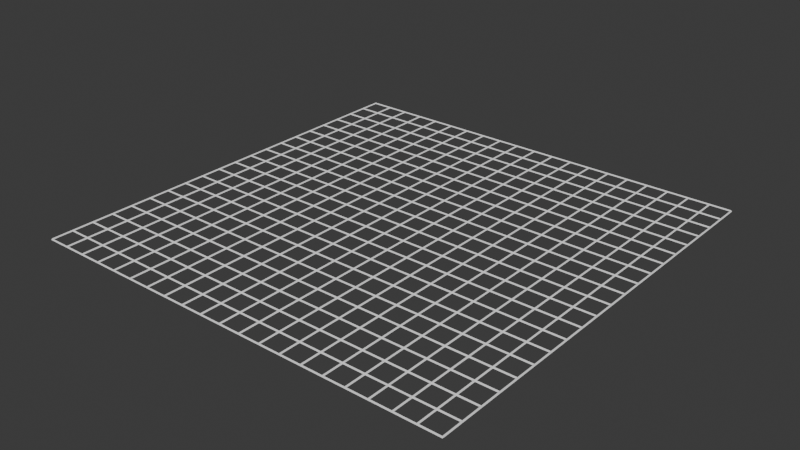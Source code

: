 # Source: grid-r0.blend  (saved by Blender 5.2.44; exported with 4.5.12 LTS)
import bpy
from mathutils import Matrix  # noqa: F401  (used for matrix-valued properties, if any)

bpy.ops.wm.read_factory_settings(use_empty=True)
scene = bpy.context.scene
scene.name = 'Scene'

# ---- collections
col_collection = bpy.data.collections.new('Collection'); scene.collection.children.link(col_collection)

# ---- world
world_world = bpy.data.worlds.new('World'); scene.world = world_world
world_world.use_nodes = True; world_world.node_tree.nodes.clear()
_N = world_world.node_tree.nodes; _L = world_world.node_tree.links
n0 = _N.new('ShaderNodeOutputWorld'); n0.name = 'World Output'; n0.location = (200, 100)
n1 = _N.new('ShaderNodeBackground'); n1.name = 'Background'; n1.location = (-200, 100)
n1.inputs[0].default_value = (0.05088, 0.05088, 0.05088, 1.0)
_L.new(n1.outputs[0], n0.inputs[0])
n0.is_active_output = True
world_world.color = (0.05088, 0.05088, 0.05088)
world_world.sun_shadow_jitter_overblur = 0.0

# ---- curves / text
cu_grid = bpy.data.curves.new('Grid', 'CURVE')
cu_grid.dimensions = '3D'
_sp = cu_grid.splines.new('POLY'); _sp.points.add(1)
_sp.points.foreach_set('co', [213.3, -213.3, 0.0, 0.0, 213.3, 213.3, 0.0, 0.0])
_sp.order_v = 0
_sp.resolution_v = 0
_sp.use_endpoint_u = True
_sp.use_smooth = False
_sp = cu_grid.splines.new('POLY'); _sp.points.add(1)
_sp.points.foreach_set('co', [192.0, -213.3, 0.0, 0.0, 192.0, 213.3, 0.0, 0.0])
_sp.order_v = 0
_sp.resolution_v = 0
_sp.use_endpoint_u = True
_sp.use_smooth = False
_sp = cu_grid.splines.new('POLY'); _sp.points.add(1)
_sp.points.foreach_set('co', [170.7, -213.3, 0.0, 0.0, 170.7, 213.3, 0.0, 0.0])
_sp.order_v = 0
_sp.resolution_v = 0
_sp.use_endpoint_u = True
_sp.use_smooth = False
_sp = cu_grid.splines.new('POLY'); _sp.points.add(1)
_sp.points.foreach_set('co', [149.3, -213.3, 0.0, 0.0, 149.3, 213.3, 0.0, 0.0])
_sp.order_v = 0
_sp.resolution_v = 0
_sp.use_endpoint_u = True
_sp.use_smooth = False
_sp = cu_grid.splines.new('POLY'); _sp.points.add(1)
_sp.points.foreach_set('co', [128.0, -213.3, 0.0, 0.0, 128.0, 213.3, 0.0, 0.0])
_sp.order_v = 0
_sp.resolution_v = 0
_sp.use_endpoint_u = True
_sp.use_smooth = False
_sp = cu_grid.splines.new('POLY'); _sp.points.add(1)
_sp.points.foreach_set('co', [106.7, -213.3, 0.0, 0.0, 106.7, 213.3, 0.0, 0.0])
_sp.order_v = 0
_sp.resolution_v = 0
_sp.use_endpoint_u = True
_sp.use_smooth = False
_sp = cu_grid.splines.new('POLY'); _sp.points.add(1)
_sp.points.foreach_set('co', [85.33, -213.3, 0.0, 0.0, 85.33, 213.3, 0.0, 0.0])
_sp.order_v = 0
_sp.resolution_v = 0
_sp.use_endpoint_u = True
_sp.use_smooth = False
_sp = cu_grid.splines.new('POLY'); _sp.points.add(1)
_sp.points.foreach_set('co', [64.0, -213.3, 0.0, 0.0, 64.0, 213.3, 0.0, 0.0])
_sp.order_v = 0
_sp.resolution_v = 0
_sp.use_endpoint_u = True
_sp.use_smooth = False
_sp = cu_grid.splines.new('POLY'); _sp.points.add(1)
_sp.points.foreach_set('co', [42.67, -213.3, 0.0, 0.0, 42.67, 213.3, 0.0, 0.0])
_sp.order_v = 0
_sp.resolution_v = 0
_sp.use_endpoint_u = True
_sp.use_smooth = False
_sp = cu_grid.splines.new('POLY'); _sp.points.add(1)
_sp.points.foreach_set('co', [21.33, -213.3, 0.0, 0.0, 21.33, 213.3, 0.0, 0.0])
_sp.order_v = 0
_sp.resolution_v = 0
_sp.use_endpoint_u = True
_sp.use_smooth = False
_sp = cu_grid.splines.new('POLY'); _sp.points.add(1)
_sp.points.foreach_set('co', [0.0, -213.3, 0.0, 0.0, 0.0, 213.3, 0.0, 0.0])
_sp.order_v = 0
_sp.resolution_v = 0
_sp.use_endpoint_u = True
_sp.use_smooth = False
_sp = cu_grid.splines.new('POLY'); _sp.points.add(1)
_sp.points.foreach_set('co', [-21.33, -213.3, 0.0, 0.0, -21.33, 213.3, 0.0, 0.0])
_sp.order_v = 0
_sp.resolution_v = 0
_sp.use_endpoint_u = True
_sp.use_smooth = False
_sp = cu_grid.splines.new('POLY'); _sp.points.add(1)
_sp.points.foreach_set('co', [-42.67, -213.3, 0.0, 0.0, -42.67, 213.3, 0.0, 0.0])
_sp.order_v = 0
_sp.resolution_v = 0
_sp.use_endpoint_u = True
_sp.use_smooth = False
_sp = cu_grid.splines.new('POLY'); _sp.points.add(1)
_sp.points.foreach_set('co', [-64.0, -213.3, 0.0, 0.0, -64.0, 213.3, 0.0, 0.0])
_sp.order_v = 0
_sp.resolution_v = 0
_sp.use_endpoint_u = True
_sp.use_smooth = False
_sp = cu_grid.splines.new('POLY'); _sp.points.add(1)
_sp.points.foreach_set('co', [-85.33, -213.3, 0.0, 0.0, -85.33, 213.3, 0.0, 0.0])
_sp.order_v = 0
_sp.resolution_v = 0
_sp.use_endpoint_u = True
_sp.use_smooth = False
_sp = cu_grid.splines.new('POLY'); _sp.points.add(1)
_sp.points.foreach_set('co', [-106.7, -213.3, 0.0, 0.0, -106.7, 213.3, 0.0, 0.0])
_sp.order_v = 0
_sp.resolution_v = 0
_sp.use_endpoint_u = True
_sp.use_smooth = False
_sp = cu_grid.splines.new('POLY'); _sp.points.add(1)
_sp.points.foreach_set('co', [-128.0, -213.3, 0.0, 0.0, -128.0, 213.3, 0.0, 0.0])
_sp.order_v = 0
_sp.resolution_v = 0
_sp.use_endpoint_u = True
_sp.use_smooth = False
_sp = cu_grid.splines.new('POLY'); _sp.points.add(1)
_sp.points.foreach_set('co', [-149.3, -213.3, 0.0, 0.0, -149.3, 213.3, 0.0, 0.0])
_sp.order_v = 0
_sp.resolution_v = 0
_sp.use_endpoint_u = True
_sp.use_smooth = False
_sp = cu_grid.splines.new('POLY'); _sp.points.add(1)
_sp.points.foreach_set('co', [-170.7, -213.3, 0.0, 0.0, -170.7, 213.3, 0.0, 0.0])
_sp.order_v = 0
_sp.resolution_v = 0
_sp.use_endpoint_u = True
_sp.use_smooth = False
_sp = cu_grid.splines.new('POLY'); _sp.points.add(1)
_sp.points.foreach_set('co', [-192.0, -213.3, 0.0, 0.0, -192.0, 213.3, 0.0, 0.0])
_sp.order_v = 0
_sp.resolution_v = 0
_sp.use_endpoint_u = True
_sp.use_smooth = False
_sp = cu_grid.splines.new('POLY'); _sp.points.add(1)
_sp.points.foreach_set('co', [-213.3, 213.3, 0.0, 0.0, -213.3, -213.3, 0.0, 0.0])
_sp.order_v = 0
_sp.resolution_v = 0
_sp.use_endpoint_u = True
_sp.use_smooth = False
cu_grid.bevel_resolution = 0
cu_grid.bevel_depth = 1.0
cu_grid.fill_mode = 'FULL'
cu_grid_001 = bpy.data.curves.new('Grid.001', 'CURVE')
cu_grid_001.dimensions = '3D'
_sp = cu_grid_001.splines.new('POLY'); _sp.points.add(1)
_sp.points.foreach_set('co', [213.3, -213.3, 0.0, 0.0, 213.3, 213.3, 0.0, 0.0])
_sp.order_v = 0
_sp.resolution_v = 0
_sp.use_endpoint_u = True
_sp.use_smooth = False
_sp = cu_grid_001.splines.new('POLY'); _sp.points.add(1)
_sp.points.foreach_set('co', [192.0, -213.3, 0.0, 0.0, 192.0, 213.3, 0.0, 0.0])
_sp.order_v = 0
_sp.resolution_v = 0
_sp.use_endpoint_u = True
_sp.use_smooth = False
_sp = cu_grid_001.splines.new('POLY'); _sp.points.add(1)
_sp.points.foreach_set('co', [170.7, -213.3, 0.0, 0.0, 170.7, 213.3, 0.0, 0.0])
_sp.order_v = 0
_sp.resolution_v = 0
_sp.use_endpoint_u = True
_sp.use_smooth = False
_sp = cu_grid_001.splines.new('POLY'); _sp.points.add(1)
_sp.points.foreach_set('co', [149.3, -213.3, 0.0, 0.0, 149.3, 213.3, 0.0, 0.0])
_sp.order_v = 0
_sp.resolution_v = 0
_sp.use_endpoint_u = True
_sp.use_smooth = False
_sp = cu_grid_001.splines.new('POLY'); _sp.points.add(1)
_sp.points.foreach_set('co', [128.0, -213.3, 0.0, 0.0, 128.0, 213.3, 0.0, 0.0])
_sp.order_v = 0
_sp.resolution_v = 0
_sp.use_endpoint_u = True
_sp.use_smooth = False
_sp = cu_grid_001.splines.new('POLY'); _sp.points.add(1)
_sp.points.foreach_set('co', [106.7, -213.3, 0.0, 0.0, 106.7, 213.3, 0.0, 0.0])
_sp.order_v = 0
_sp.resolution_v = 0
_sp.use_endpoint_u = True
_sp.use_smooth = False
_sp = cu_grid_001.splines.new('POLY'); _sp.points.add(1)
_sp.points.foreach_set('co', [85.33, -213.3, 0.0, 0.0, 85.33, 213.3, 0.0, 0.0])
_sp.order_v = 0
_sp.resolution_v = 0
_sp.use_endpoint_u = True
_sp.use_smooth = False
_sp = cu_grid_001.splines.new('POLY'); _sp.points.add(1)
_sp.points.foreach_set('co', [64.0, -213.3, 0.0, 0.0, 64.0, 213.3, 0.0, 0.0])
_sp.order_v = 0
_sp.resolution_v = 0
_sp.use_endpoint_u = True
_sp.use_smooth = False
_sp = cu_grid_001.splines.new('POLY'); _sp.points.add(1)
_sp.points.foreach_set('co', [42.67, -213.3, 0.0, 0.0, 42.67, 213.3, 0.0, 0.0])
_sp.order_v = 0
_sp.resolution_v = 0
_sp.use_endpoint_u = True
_sp.use_smooth = False
_sp = cu_grid_001.splines.new('POLY'); _sp.points.add(1)
_sp.points.foreach_set('co', [21.33, -213.3, 0.0, 0.0, 21.33, 213.3, 0.0, 0.0])
_sp.order_v = 0
_sp.resolution_v = 0
_sp.use_endpoint_u = True
_sp.use_smooth = False
_sp = cu_grid_001.splines.new('POLY'); _sp.points.add(1)
_sp.points.foreach_set('co', [0.0, -213.3, 0.0, 0.0, 0.0, 213.3, 0.0, 0.0])
_sp.order_v = 0
_sp.resolution_v = 0
_sp.use_endpoint_u = True
_sp.use_smooth = False
_sp = cu_grid_001.splines.new('POLY'); _sp.points.add(1)
_sp.points.foreach_set('co', [-21.33, -213.3, 0.0, 0.0, -21.33, 213.3, 0.0, 0.0])
_sp.order_v = 0
_sp.resolution_v = 0
_sp.use_endpoint_u = True
_sp.use_smooth = False
_sp = cu_grid_001.splines.new('POLY'); _sp.points.add(1)
_sp.points.foreach_set('co', [-42.67, -213.3, 0.0, 0.0, -42.67, 213.3, 0.0, 0.0])
_sp.order_v = 0
_sp.resolution_v = 0
_sp.use_endpoint_u = True
_sp.use_smooth = False
_sp = cu_grid_001.splines.new('POLY'); _sp.points.add(1)
_sp.points.foreach_set('co', [-64.0, -213.3, 0.0, 0.0, -64.0, 213.3, 0.0, 0.0])
_sp.order_v = 0
_sp.resolution_v = 0
_sp.use_endpoint_u = True
_sp.use_smooth = False
_sp = cu_grid_001.splines.new('POLY'); _sp.points.add(1)
_sp.points.foreach_set('co', [-85.33, -213.3, 0.0, 0.0, -85.33, 213.3, 0.0, 0.0])
_sp.order_v = 0
_sp.resolution_v = 0
_sp.use_endpoint_u = True
_sp.use_smooth = False
_sp = cu_grid_001.splines.new('POLY'); _sp.points.add(1)
_sp.points.foreach_set('co', [-106.7, -213.3, 0.0, 0.0, -106.7, 213.3, 0.0, 0.0])
_sp.order_v = 0
_sp.resolution_v = 0
_sp.use_endpoint_u = True
_sp.use_smooth = False
_sp = cu_grid_001.splines.new('POLY'); _sp.points.add(1)
_sp.points.foreach_set('co', [-128.0, -213.3, 0.0, 0.0, -128.0, 213.3, 0.0, 0.0])
_sp.order_v = 0
_sp.resolution_v = 0
_sp.use_endpoint_u = True
_sp.use_smooth = False
_sp = cu_grid_001.splines.new('POLY'); _sp.points.add(1)
_sp.points.foreach_set('co', [-149.3, -213.3, 0.0, 0.0, -149.3, 213.3, 0.0, 0.0])
_sp.order_v = 0
_sp.resolution_v = 0
_sp.use_endpoint_u = True
_sp.use_smooth = False
_sp = cu_grid_001.splines.new('POLY'); _sp.points.add(1)
_sp.points.foreach_set('co', [-170.7, -213.3, 0.0, 0.0, -170.7, 213.3, 0.0, 0.0])
_sp.order_v = 0
_sp.resolution_v = 0
_sp.use_endpoint_u = True
_sp.use_smooth = False
_sp = cu_grid_001.splines.new('POLY'); _sp.points.add(1)
_sp.points.foreach_set('co', [-192.0, -213.3, 0.0, 0.0, -192.0, 213.3, 0.0, 0.0])
_sp.order_v = 0
_sp.resolution_v = 0
_sp.use_endpoint_u = True
_sp.use_smooth = False
_sp = cu_grid_001.splines.new('POLY'); _sp.points.add(1)
_sp.points.foreach_set('co', [-213.3, 213.3, 0.0, 0.0, -213.3, -213.3, 0.0, 0.0])
_sp.order_v = 0
_sp.resolution_v = 0
_sp.use_endpoint_u = True
_sp.use_smooth = False
cu_grid_001.bevel_resolution = 0
cu_grid_001.bevel_depth = 1.0
cu_grid_001.fill_mode = 'FULL'

# ---- objects
ob_yaxis = bpy.data.objects.new('YAxis', cu_grid)
ob_xaxis = bpy.data.objects.new('XAxis', cu_grid_001)

# ---- transforms, parenting, visibility, modifiers, constraints
ob_yaxis.location = (0.0, 0.0, 0.0)
ob_xaxis.location = (0.0, 0.0, 0.0)
ob_xaxis.rotation_euler = (0.0, 0.0, 1.571)

# ---- collection membership
col_collection.objects.link(ob_yaxis)
col_collection.objects.link(ob_xaxis)

# ---- scene / render settings (as saved in the file)
scene.frame_start = 1; scene.frame_end = 250; scene.frame_set(1)
scene.render.engine = 'BLENDER_EEVEE_NEXT'
scene.render.bake_bias = 0.0
scene.render.bake_samples = 0
scene.render.compositor_device = 'GPU'
scene.eevee.use_volume_custom_range = False
scene.eevee.fast_gi_thickness_near = 0.1
scene.eevee.fast_gi_thickness_far = 0.0
scene.eevee.ray_tracing_options.screen_trace_thickness = 0.1
bpy.context.view_layer.update()

# ---- added for rendering (the .blend has no active camera and no usable light): camera, sun
cam_auto = bpy.data.cameras.new('AutoCamera')
cam_auto.lens = 50.0
cam_auto.sensor_width = 36.0
cam_auto.clip_end = 9843.73
ob_auto_camera = bpy.data.objects.new('AutoCamera', cam_auto)
scene.collection.objects.link(ob_auto_camera)
ob_auto_camera.location = (560.898, -673.078, 448.719)
ob_auto_camera.rotation_euler = (1.09748, -7.21219e-08, 0.694738)
scene.camera = ob_auto_camera
light_auto_sun = bpy.data.lights.new('AutoSun', 'SUN')
light_auto_sun.energy = 3.0
light_auto_sun.angle = 0.0523599
ob_auto_sun = bpy.data.objects.new('AutoSun', light_auto_sun)
scene.collection.objects.link(ob_auto_sun)
ob_auto_sun.rotation_euler = (0.872665, 0.174533, 0.523599)
bpy.context.view_layer.update()
